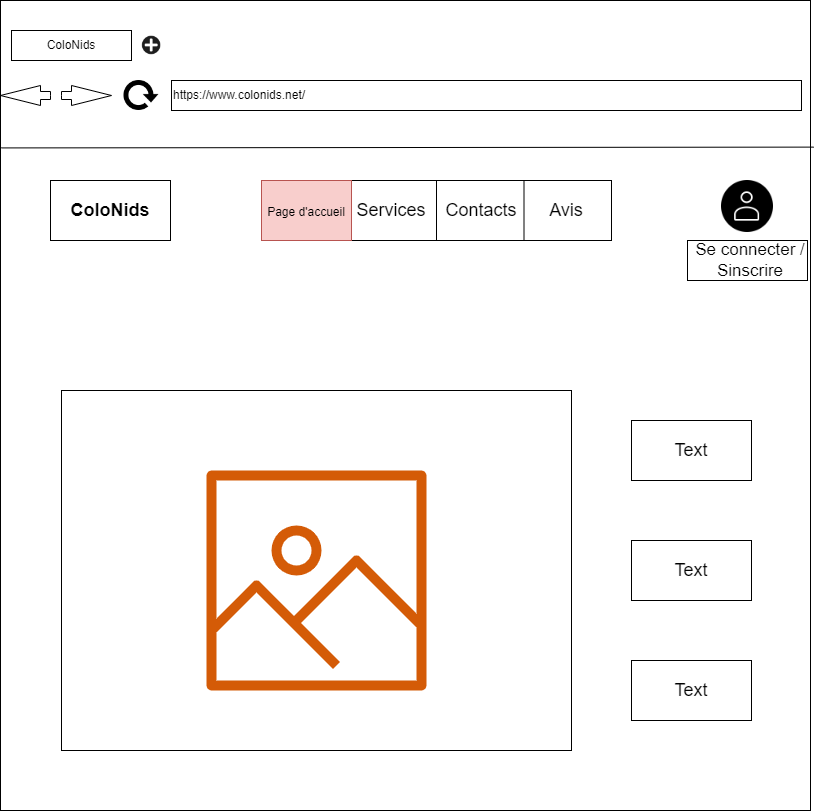

The diagram above was exported from draw.io. Its source (the exported page's mxGraphModel, read from the mxfile embedded in the PNG):
<mxGraphModel dx="1422" dy="762" grid="1" gridSize="10" guides="1" tooltips="1" connect="1" arrows="1" fold="1" page="1" pageScale="1" pageWidth="827" pageHeight="1169" math="0" shadow="0">
  <root>
    <mxCell id="0" />
    <mxCell id="1" parent="0" />
    <mxCell id="bVIMXHMKpHmFRF7Vd3PH-1" value="" style="whiteSpace=wrap;html=1;aspect=fixed;" parent="1" vertex="1">
      <mxGeometry x="9" y="20" width="810" height="810" as="geometry" />
    </mxCell>
    <mxCell id="bVIMXHMKpHmFRF7Vd3PH-2" value="ColoNids" style="rounded=0;whiteSpace=wrap;html=1;" parent="1" vertex="1">
      <mxGeometry x="20" y="50" width="120" height="30" as="geometry" />
    </mxCell>
    <mxCell id="bVIMXHMKpHmFRF7Vd3PH-3" value="" style="shape=image;html=1;verticalAlign=top;verticalLabelPosition=bottom;labelBackgroundColor=#ffffff;imageAspect=0;aspect=fixed;image=https://cdn0.iconfinder.com/data/icons/math-business-icon-set/93/1_1-128.png" parent="1" vertex="1">
      <mxGeometry x="150" y="55" width="20" height="20" as="geometry" />
    </mxCell>
    <mxCell id="bVIMXHMKpHmFRF7Vd3PH-4" value="https://www.colonids.net/" style="rounded=0;whiteSpace=wrap;html=1;align=left;" parent="1" vertex="1">
      <mxGeometry x="180" y="100" width="630" height="30" as="geometry" />
    </mxCell>
    <mxCell id="bVIMXHMKpHmFRF7Vd3PH-12" value="" style="html=1;shadow=0;dashed=0;align=center;verticalAlign=middle;shape=mxgraph.arrows2.arrow;dy=0.6;dx=40;notch=0;" parent="1" vertex="1">
      <mxGeometry x="70" y="105" width="50" height="20" as="geometry" />
    </mxCell>
    <mxCell id="bVIMXHMKpHmFRF7Vd3PH-13" value="" style="html=1;shadow=0;dashed=0;align=center;verticalAlign=middle;shape=mxgraph.arrows2.arrow;dy=0.6;dx=40;notch=0;direction=west;" parent="1" vertex="1">
      <mxGeometry x="9" y="105" width="50" height="20" as="geometry" />
    </mxCell>
    <mxCell id="bVIMXHMKpHmFRF7Vd3PH-16" value="" style="shape=image;html=1;verticalAlign=top;verticalLabelPosition=bottom;labelBackgroundColor=#ffffff;imageAspect=0;aspect=fixed;image=https://cdn4.iconfinder.com/data/icons/ionicons/512/icon-refresh-128.png" parent="1" vertex="1">
      <mxGeometry x="130" y="95" width="40" height="40" as="geometry" />
    </mxCell>
    <mxCell id="bVIMXHMKpHmFRF7Vd3PH-19" value="" style="endArrow=none;html=1;rounded=0;entryX=1.004;entryY=0.181;entryDx=0;entryDy=0;entryPerimeter=0;exitX=0.001;exitY=0.182;exitDx=0;exitDy=0;exitPerimeter=0;" parent="1" source="bVIMXHMKpHmFRF7Vd3PH-1" target="bVIMXHMKpHmFRF7Vd3PH-1" edge="1">
      <mxGeometry width="50" height="50" relative="1" as="geometry">
        <mxPoint x="389" y="200" as="sourcePoint" />
        <mxPoint x="440" y="150" as="targetPoint" />
      </mxGeometry>
    </mxCell>
    <mxCell id="bVIMXHMKpHmFRF7Vd3PH-21" value="&lt;b&gt;&lt;font style=&quot;font-size: 18px;&quot;&gt;ColoNids&lt;/font&gt;&lt;/b&gt;" style="rounded=0;whiteSpace=wrap;html=1;" parent="1" vertex="1">
      <mxGeometry x="59" y="200" width="120" height="60" as="geometry" />
    </mxCell>
    <mxCell id="bVIMXHMKpHmFRF7Vd3PH-22" value="" style="rounded=0;whiteSpace=wrap;html=1;" parent="1" vertex="1">
      <mxGeometry x="270" y="200" width="350" height="60" as="geometry" />
    </mxCell>
    <mxCell id="bVIMXHMKpHmFRF7Vd3PH-23" value="" style="endArrow=none;html=1;rounded=0;entryX=0.25;entryY=0;entryDx=0;entryDy=0;exitX=0.25;exitY=1;exitDx=0;exitDy=0;" parent="1" source="bVIMXHMKpHmFRF7Vd3PH-22" target="bVIMXHMKpHmFRF7Vd3PH-22" edge="1">
      <mxGeometry width="50" height="50" relative="1" as="geometry">
        <mxPoint x="290" y="450" as="sourcePoint" />
        <mxPoint x="340" y="400" as="targetPoint" />
      </mxGeometry>
    </mxCell>
    <mxCell id="bVIMXHMKpHmFRF7Vd3PH-24" value="" style="endArrow=none;html=1;rounded=0;entryX=0.5;entryY=0;entryDx=0;entryDy=0;exitX=0.5;exitY=1;exitDx=0;exitDy=0;" parent="1" source="bVIMXHMKpHmFRF7Vd3PH-22" target="bVIMXHMKpHmFRF7Vd3PH-22" edge="1">
      <mxGeometry width="50" height="50" relative="1" as="geometry">
        <mxPoint x="290" y="450" as="sourcePoint" />
        <mxPoint x="340" y="400" as="targetPoint" />
      </mxGeometry>
    </mxCell>
    <mxCell id="bVIMXHMKpHmFRF7Vd3PH-26" value="" style="endArrow=none;html=1;rounded=0;entryX=0.75;entryY=0;entryDx=0;entryDy=0;exitX=0.75;exitY=1;exitDx=0;exitDy=0;" parent="1" source="bVIMXHMKpHmFRF7Vd3PH-22" target="bVIMXHMKpHmFRF7Vd3PH-22" edge="1">
      <mxGeometry width="50" height="50" relative="1" as="geometry">
        <mxPoint x="290" y="450" as="sourcePoint" />
        <mxPoint x="340" y="400" as="targetPoint" />
      </mxGeometry>
    </mxCell>
    <mxCell id="bVIMXHMKpHmFRF7Vd3PH-28" value="&lt;span style=&quot;font-size: 12px;&quot;&gt;Page d'accueil&lt;/span&gt;" style="text;html=1;strokeColor=#b85450;fillColor=#f8cecc;align=center;verticalAlign=middle;whiteSpace=wrap;rounded=0;fontSize=18;" parent="1" vertex="1">
      <mxGeometry x="270" y="200" width="90" height="60" as="geometry" />
    </mxCell>
    <mxCell id="bVIMXHMKpHmFRF7Vd3PH-29" value="Services" style="text;html=1;strokeColor=none;fillColor=none;align=center;verticalAlign=middle;whiteSpace=wrap;rounded=0;fontSize=18;" parent="1" vertex="1">
      <mxGeometry x="360" y="200" width="80" height="60" as="geometry" />
    </mxCell>
    <mxCell id="bVIMXHMKpHmFRF7Vd3PH-30" value="Contacts" style="text;html=1;strokeColor=none;fillColor=none;align=center;verticalAlign=middle;whiteSpace=wrap;rounded=0;fontSize=18;" parent="1" vertex="1">
      <mxGeometry x="450" y="200" width="80" height="60" as="geometry" />
    </mxCell>
    <mxCell id="bVIMXHMKpHmFRF7Vd3PH-31" value="Avis" style="text;html=1;strokeColor=none;fillColor=none;align=center;verticalAlign=middle;whiteSpace=wrap;rounded=0;fontSize=18;" parent="1" vertex="1">
      <mxGeometry x="530" y="200" width="90" height="60" as="geometry" />
    </mxCell>
    <mxCell id="bVIMXHMKpHmFRF7Vd3PH-33" value="" style="rounded=0;whiteSpace=wrap;html=1;fontSize=18;" parent="1" vertex="1">
      <mxGeometry x="70" y="410" width="510" height="360" as="geometry" />
    </mxCell>
    <mxCell id="bVIMXHMKpHmFRF7Vd3PH-34" value="" style="sketch=0;outlineConnect=0;fontColor=#232F3E;gradientColor=none;fillColor=#D45B07;strokeColor=none;dashed=0;verticalLabelPosition=bottom;verticalAlign=top;align=center;html=1;fontSize=12;fontStyle=0;aspect=fixed;pointerEvents=1;shape=mxgraph.aws4.container_registry_image;" parent="1" vertex="1">
      <mxGeometry x="215" y="490" width="220" height="220" as="geometry" />
    </mxCell>
    <mxCell id="bVIMXHMKpHmFRF7Vd3PH-35" value="" style="rounded=0;whiteSpace=wrap;html=1;fontSize=18;" parent="1" vertex="1">
      <mxGeometry x="640" y="440" width="120" height="60" as="geometry" />
    </mxCell>
    <mxCell id="bVIMXHMKpHmFRF7Vd3PH-37" value="Text" style="text;html=1;strokeColor=none;fillColor=none;align=center;verticalAlign=middle;whiteSpace=wrap;rounded=0;fontSize=18;" parent="1" vertex="1">
      <mxGeometry x="670" y="455" width="60" height="30" as="geometry" />
    </mxCell>
    <mxCell id="bVIMXHMKpHmFRF7Vd3PH-38" value="" style="rounded=0;whiteSpace=wrap;html=1;fontSize=18;" parent="1" vertex="1">
      <mxGeometry x="640" y="560" width="120" height="60" as="geometry" />
    </mxCell>
    <mxCell id="bVIMXHMKpHmFRF7Vd3PH-39" value="Text" style="text;html=1;strokeColor=none;fillColor=none;align=center;verticalAlign=middle;whiteSpace=wrap;rounded=0;fontSize=18;" parent="1" vertex="1">
      <mxGeometry x="670" y="575" width="60" height="30" as="geometry" />
    </mxCell>
    <mxCell id="bVIMXHMKpHmFRF7Vd3PH-40" value="" style="rounded=0;whiteSpace=wrap;html=1;fontSize=18;" parent="1" vertex="1">
      <mxGeometry x="640" y="680" width="120" height="60" as="geometry" />
    </mxCell>
    <mxCell id="bVIMXHMKpHmFRF7Vd3PH-41" value="Text" style="text;html=1;strokeColor=none;fillColor=none;align=center;verticalAlign=middle;whiteSpace=wrap;rounded=0;fontSize=18;" parent="1" vertex="1">
      <mxGeometry x="670" y="695" width="60" height="30" as="geometry" />
    </mxCell>
    <mxCell id="bM6ZkbNBrIJOgFZIdiQ3-3" value="" style="shape=image;html=1;verticalAlign=top;verticalLabelPosition=bottom;labelBackgroundColor=#ffffff;imageAspect=0;aspect=fixed;image=https://cdn3.iconfinder.com/data/icons/essential-rounded/64/Rounded-31-128.png" parent="1" vertex="1">
      <mxGeometry x="730" y="200" width="52" height="52" as="geometry" />
    </mxCell>
    <mxCell id="bM6ZkbNBrIJOgFZIdiQ3-4" value="" style="rounded=0;whiteSpace=wrap;html=1;" parent="1" vertex="1">
      <mxGeometry x="696" y="260" width="120" height="40" as="geometry" />
    </mxCell>
    <mxCell id="bM6ZkbNBrIJOgFZIdiQ3-5" value="&lt;font style=&quot;font-size: 17px;&quot;&gt;Se connecter / Sinscrire&lt;/font&gt;" style="text;html=1;strokeColor=none;fillColor=none;align=center;verticalAlign=middle;whiteSpace=wrap;rounded=0;" parent="1" vertex="1">
      <mxGeometry x="699" y="262.5" width="120" height="35" as="geometry" />
    </mxCell>
  </root>
</mxGraphModel>